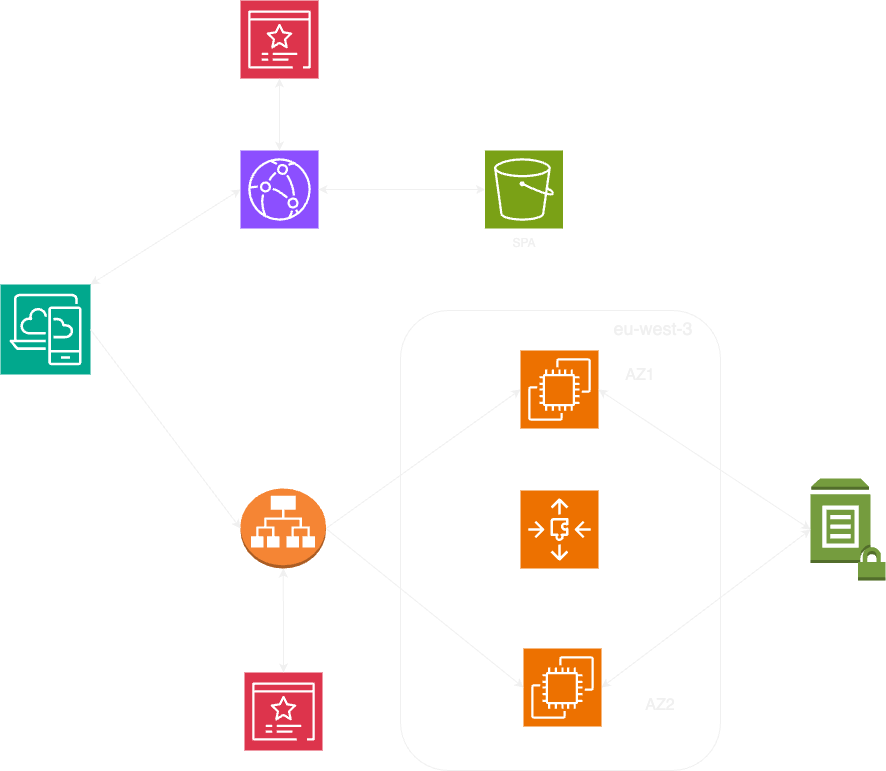

The diagram above was exported from draw.io. Its source (the exported page's mxGraphModel, read from the mxfile embedded in the PNG):
<mxGraphModel dx="1811" dy="1802" grid="1" gridSize="10" guides="1" tooltips="1" connect="1" arrows="1" fold="1" page="1" pageScale="1" pageWidth="827" pageHeight="1169" math="0" shadow="0">
  <root>
    <mxCell id="0" />
    <mxCell id="1" parent="0" />
    <mxCell id="McigVi77EM1leVgVAyBz-16" value="" style="rounded=1;whiteSpace=wrap;html=1;fillColor=none;" vertex="1" parent="1">
      <mxGeometry x="290" y="300" width="320" height="460" as="geometry" />
    </mxCell>
    <mxCell id="McigVi77EM1leVgVAyBz-1" value="" style="sketch=0;points=[[0,0,0],[0.25,0,0],[0.5,0,0],[0.75,0,0],[1,0,0],[0,1,0],[0.25,1,0],[0.5,1,0],[0.75,1,0],[1,1,0],[0,0.25,0],[0,0.5,0],[0,0.75,0],[1,0.25,0],[1,0.5,0],[1,0.75,0]];outlineConnect=0;fontColor=#232F3E;fillColor=#8C4FFF;strokeColor=#ffffff;dashed=0;verticalLabelPosition=bottom;verticalAlign=top;align=center;html=1;fontSize=12;fontStyle=0;aspect=fixed;shape=mxgraph.aws4.resourceIcon;resIcon=mxgraph.aws4.cloudfront;" vertex="1" parent="1">
      <mxGeometry x="130" y="140" width="78" height="78" as="geometry" />
    </mxCell>
    <mxCell id="McigVi77EM1leVgVAyBz-2" value="" style="sketch=0;points=[[0,0,0],[0.25,0,0],[0.5,0,0],[0.75,0,0],[1,0,0],[0,1,0],[0.25,1,0],[0.5,1,0],[0.75,1,0],[1,1,0],[0,0.25,0],[0,0.5,0],[0,0.75,0],[1,0.25,0],[1,0.5,0],[1,0.75,0]];outlineConnect=0;fontColor=#232F3E;fillColor=#7AA116;strokeColor=#ffffff;dashed=0;verticalLabelPosition=bottom;verticalAlign=top;align=center;html=1;fontSize=12;fontStyle=0;aspect=fixed;shape=mxgraph.aws4.resourceIcon;resIcon=mxgraph.aws4.s3;" vertex="1" parent="1">
      <mxGeometry x="374.5" y="140" width="78" height="78" as="geometry" />
    </mxCell>
    <mxCell id="McigVi77EM1leVgVAyBz-3" value="" style="sketch=0;points=[[0,0,0],[0.25,0,0],[0.5,0,0],[0.75,0,0],[1,0,0],[0,1,0],[0.25,1,0],[0.5,1,0],[0.75,1,0],[1,1,0],[0,0.25,0],[0,0.5,0],[0,0.75,0],[1,0.25,0],[1,0.5,0],[1,0.75,0]];outlineConnect=0;fontColor=#232F3E;fillColor=#DD344C;strokeColor=#ffffff;dashed=0;verticalLabelPosition=bottom;verticalAlign=top;align=center;html=1;fontSize=12;fontStyle=0;aspect=fixed;shape=mxgraph.aws4.resourceIcon;resIcon=mxgraph.aws4.certificate_manager_3;" vertex="1" parent="1">
      <mxGeometry x="130" y="-10" width="78" height="78" as="geometry" />
    </mxCell>
    <mxCell id="McigVi77EM1leVgVAyBz-4" value="" style="sketch=0;points=[[0,0,0],[0.25,0,0],[0.5,0,0],[0.75,0,0],[1,0,0],[0,1,0],[0.25,1,0],[0.5,1,0],[0.75,1,0],[1,1,0],[0,0.25,0],[0,0.5,0],[0,0.75,0],[1,0.25,0],[1,0.5,0],[1,0.75,0]];outlineConnect=0;fontColor=#232F3E;fillColor=#DD344C;strokeColor=#ffffff;dashed=0;verticalLabelPosition=bottom;verticalAlign=top;align=center;html=1;fontSize=12;fontStyle=0;aspect=fixed;shape=mxgraph.aws4.resourceIcon;resIcon=mxgraph.aws4.certificate_manager_3;" vertex="1" parent="1">
      <mxGeometry x="134" y="662" width="78" height="78" as="geometry" />
    </mxCell>
    <mxCell id="McigVi77EM1leVgVAyBz-5" value="" style="outlineConnect=0;dashed=0;verticalLabelPosition=bottom;verticalAlign=top;align=center;html=1;shape=mxgraph.aws3.application_load_balancer;fillColor=#F58534;gradientColor=none;" vertex="1" parent="1">
      <mxGeometry x="130" y="478" width="85.5" height="80" as="geometry" />
    </mxCell>
    <mxCell id="McigVi77EM1leVgVAyBz-8" value="" style="sketch=0;points=[[0,0,0],[0.25,0,0],[0.5,0,0],[0.75,0,0],[1,0,0],[0,1,0],[0.25,1,0],[0.5,1,0],[0.75,1,0],[1,1,0],[0,0.25,0],[0,0.5,0],[0,0.75,0],[1,0.25,0],[1,0.5,0],[1,0.75,0]];outlineConnect=0;fontColor=#232F3E;fillColor=#01A88D;strokeColor=#ffffff;dashed=0;verticalLabelPosition=bottom;verticalAlign=top;align=center;html=1;fontSize=12;fontStyle=0;aspect=fixed;shape=mxgraph.aws4.resourceIcon;resIcon=mxgraph.aws4.desktop_and_app_streaming;" vertex="1" parent="1">
      <mxGeometry x="-110" y="274" width="90" height="90" as="geometry" />
    </mxCell>
    <mxCell id="McigVi77EM1leVgVAyBz-9" value="" style="sketch=0;points=[[0,0,0],[0.25,0,0],[0.5,0,0],[0.75,0,0],[1,0,0],[0,1,0],[0.25,1,0],[0.5,1,0],[0.75,1,0],[1,1,0],[0,0.25,0],[0,0.5,0],[0,0.75,0],[1,0.25,0],[1,0.5,0],[1,0.75,0]];outlineConnect=0;fontColor=#232F3E;fillColor=#ED7100;strokeColor=#ffffff;dashed=0;verticalLabelPosition=bottom;verticalAlign=top;align=center;html=1;fontSize=12;fontStyle=0;aspect=fixed;shape=mxgraph.aws4.resourceIcon;resIcon=mxgraph.aws4.auto_scaling3;" vertex="1" parent="1">
      <mxGeometry x="410" y="480" width="78" height="78" as="geometry" />
    </mxCell>
    <mxCell id="McigVi77EM1leVgVAyBz-10" value="" style="sketch=0;points=[[0,0,0],[0.25,0,0],[0.5,0,0],[0.75,0,0],[1,0,0],[0,1,0],[0.25,1,0],[0.5,1,0],[0.75,1,0],[1,1,0],[0,0.25,0],[0,0.5,0],[0,0.75,0],[1,0.25,0],[1,0.5,0],[1,0.75,0]];outlineConnect=0;fontColor=#232F3E;fillColor=#ED7100;strokeColor=#ffffff;dashed=0;verticalLabelPosition=bottom;verticalAlign=top;align=center;html=1;fontSize=12;fontStyle=0;aspect=fixed;shape=mxgraph.aws4.resourceIcon;resIcon=mxgraph.aws4.ec2;" vertex="1" parent="1">
      <mxGeometry x="413" y="638" width="78" height="78" as="geometry" />
    </mxCell>
    <mxCell id="McigVi77EM1leVgVAyBz-11" value="" style="sketch=0;points=[[0,0,0],[0.25,0,0],[0.5,0,0],[0.75,0,0],[1,0,0],[0,1,0],[0.25,1,0],[0.5,1,0],[0.75,1,0],[1,1,0],[0,0.25,0],[0,0.5,0],[0,0.75,0],[1,0.25,0],[1,0.5,0],[1,0.75,0]];outlineConnect=0;fontColor=#232F3E;fillColor=#ED7100;strokeColor=#ffffff;dashed=0;verticalLabelPosition=bottom;verticalAlign=top;align=center;html=1;fontSize=12;fontStyle=0;aspect=fixed;shape=mxgraph.aws4.resourceIcon;resIcon=mxgraph.aws4.ec2;" vertex="1" parent="1">
      <mxGeometry x="410" y="340" width="78" height="78" as="geometry" />
    </mxCell>
    <mxCell id="McigVi77EM1leVgVAyBz-12" value="" style="endArrow=classic;startArrow=classic;html=1;rounded=0;entryX=0.5;entryY=1;entryDx=0;entryDy=0;entryPerimeter=0;exitX=0.5;exitY=0;exitDx=0;exitDy=0;exitPerimeter=0;" edge="1" parent="1" source="McigVi77EM1leVgVAyBz-1" target="McigVi77EM1leVgVAyBz-3">
      <mxGeometry width="50" height="50" relative="1" as="geometry">
        <mxPoint x="230" y="120" as="sourcePoint" />
        <mxPoint x="280" y="70" as="targetPoint" />
      </mxGeometry>
    </mxCell>
    <mxCell id="McigVi77EM1leVgVAyBz-13" value="" style="endArrow=classic;startArrow=classic;html=1;rounded=0;entryX=0;entryY=0.5;entryDx=0;entryDy=0;entryPerimeter=0;exitX=1;exitY=0.5;exitDx=0;exitDy=0;exitPerimeter=0;" edge="1" parent="1" source="McigVi77EM1leVgVAyBz-1" target="McigVi77EM1leVgVAyBz-2">
      <mxGeometry width="50" height="50" relative="1" as="geometry">
        <mxPoint x="280" y="290" as="sourcePoint" />
        <mxPoint x="330" y="240" as="targetPoint" />
      </mxGeometry>
    </mxCell>
    <mxCell id="McigVi77EM1leVgVAyBz-14" value="SPA" style="text;html=1;strokeColor=none;fillColor=none;align=center;verticalAlign=middle;whiteSpace=wrap;rounded=0;" vertex="1" parent="1">
      <mxGeometry x="384" y="218" width="60" height="30" as="geometry" />
    </mxCell>
    <mxCell id="McigVi77EM1leVgVAyBz-15" value="" style="endArrow=classic;html=1;rounded=0;exitX=1;exitY=0.5;exitDx=0;exitDy=0;exitPerimeter=0;entryX=0;entryY=0.5;entryDx=0;entryDy=0;entryPerimeter=0;" edge="1" parent="1" source="McigVi77EM1leVgVAyBz-8" target="McigVi77EM1leVgVAyBz-5">
      <mxGeometry width="50" height="50" relative="1" as="geometry">
        <mxPoint x="280" y="290" as="sourcePoint" />
        <mxPoint x="330" y="240" as="targetPoint" />
      </mxGeometry>
    </mxCell>
    <mxCell id="McigVi77EM1leVgVAyBz-17" value="&lt;font style=&quot;font-size: 18px;&quot;&gt;eu-west-3&lt;/font&gt;" style="text;html=1;strokeColor=none;fillColor=none;align=center;verticalAlign=middle;whiteSpace=wrap;rounded=0;" vertex="1" parent="1">
      <mxGeometry x="498" y="303" width="90" height="30" as="geometry" />
    </mxCell>
    <mxCell id="McigVi77EM1leVgVAyBz-23" value="" style="endArrow=classic;html=1;rounded=0;exitX=1;exitY=0.5;exitDx=0;exitDy=0;exitPerimeter=0;entryX=0;entryY=0.5;entryDx=0;entryDy=0;entryPerimeter=0;" edge="1" parent="1" source="McigVi77EM1leVgVAyBz-5" target="McigVi77EM1leVgVAyBz-11">
      <mxGeometry width="50" height="50" relative="1" as="geometry">
        <mxPoint x="290" y="630" as="sourcePoint" />
        <mxPoint x="340" y="580" as="targetPoint" />
      </mxGeometry>
    </mxCell>
    <mxCell id="McigVi77EM1leVgVAyBz-27" value="&lt;font style=&quot;font-size: 16px;&quot;&gt;AZ1&lt;/font&gt;" style="text;html=1;strokeColor=none;fillColor=none;align=center;verticalAlign=middle;whiteSpace=wrap;rounded=0;" vertex="1" parent="1">
      <mxGeometry x="500" y="350" width="60" height="30" as="geometry" />
    </mxCell>
    <mxCell id="McigVi77EM1leVgVAyBz-28" value="&lt;font style=&quot;font-size: 16px;&quot;&gt;AZ2&lt;/font&gt;" style="text;html=1;strokeColor=none;fillColor=none;align=center;verticalAlign=middle;whiteSpace=wrap;rounded=0;" vertex="1" parent="1">
      <mxGeometry x="520" y="680" width="60" height="30" as="geometry" />
    </mxCell>
    <mxCell id="McigVi77EM1leVgVAyBz-30" value="" style="endArrow=classic;startArrow=classic;html=1;rounded=0;entryX=0;entryY=0.5;entryDx=0;entryDy=0;entryPerimeter=0;exitX=1;exitY=0;exitDx=0;exitDy=0;exitPerimeter=0;" edge="1" parent="1" source="McigVi77EM1leVgVAyBz-8" target="McigVi77EM1leVgVAyBz-1">
      <mxGeometry width="50" height="50" relative="1" as="geometry">
        <mxPoint x="-20" y="270" as="sourcePoint" />
        <mxPoint x="30" y="220" as="targetPoint" />
      </mxGeometry>
    </mxCell>
    <mxCell id="McigVi77EM1leVgVAyBz-31" value="" style="endArrow=classic;startArrow=classic;html=1;rounded=0;exitX=0.5;exitY=0;exitDx=0;exitDy=0;exitPerimeter=0;" edge="1" parent="1" source="McigVi77EM1leVgVAyBz-4" target="McigVi77EM1leVgVAyBz-5">
      <mxGeometry width="50" height="50" relative="1" as="geometry">
        <mxPoint x="290" y="570" as="sourcePoint" />
        <mxPoint x="340" y="520" as="targetPoint" />
      </mxGeometry>
    </mxCell>
    <mxCell id="McigVi77EM1leVgVAyBz-33" value="" style="endArrow=classic;html=1;rounded=0;entryX=0;entryY=0.5;entryDx=0;entryDy=0;entryPerimeter=0;exitX=1;exitY=0.5;exitDx=0;exitDy=0;exitPerimeter=0;" edge="1" parent="1" source="McigVi77EM1leVgVAyBz-5" target="McigVi77EM1leVgVAyBz-10">
      <mxGeometry width="50" height="50" relative="1" as="geometry">
        <mxPoint x="290" y="570" as="sourcePoint" />
        <mxPoint x="340" y="520" as="targetPoint" />
      </mxGeometry>
    </mxCell>
    <mxCell id="McigVi77EM1leVgVAyBz-35" value="" style="outlineConnect=0;dashed=0;verticalLabelPosition=bottom;verticalAlign=top;align=center;html=1;shape=mxgraph.aws3.parameter_store;fillColor=#759C3E;gradientColor=none;" vertex="1" parent="1">
      <mxGeometry x="700" y="468" width="75" height="102" as="geometry" />
    </mxCell>
    <mxCell id="McigVi77EM1leVgVAyBz-36" value="" style="endArrow=classic;startArrow=classic;html=1;rounded=0;entryX=0;entryY=0.5;entryDx=0;entryDy=0;entryPerimeter=0;exitX=1;exitY=0.5;exitDx=0;exitDy=0;exitPerimeter=0;" edge="1" parent="1" source="McigVi77EM1leVgVAyBz-11" target="McigVi77EM1leVgVAyBz-35">
      <mxGeometry width="50" height="50" relative="1" as="geometry">
        <mxPoint x="610" y="480" as="sourcePoint" />
        <mxPoint x="660" y="430" as="targetPoint" />
      </mxGeometry>
    </mxCell>
    <mxCell id="McigVi77EM1leVgVAyBz-37" value="" style="endArrow=classic;startArrow=classic;html=1;rounded=0;entryX=0;entryY=0.5;entryDx=0;entryDy=0;entryPerimeter=0;exitX=1;exitY=0.5;exitDx=0;exitDy=0;exitPerimeter=0;" edge="1" parent="1" source="McigVi77EM1leVgVAyBz-10" target="McigVi77EM1leVgVAyBz-35">
      <mxGeometry width="50" height="50" relative="1" as="geometry">
        <mxPoint x="290" y="530" as="sourcePoint" />
        <mxPoint x="340" y="480" as="targetPoint" />
      </mxGeometry>
    </mxCell>
  </root>
</mxGraphModel>